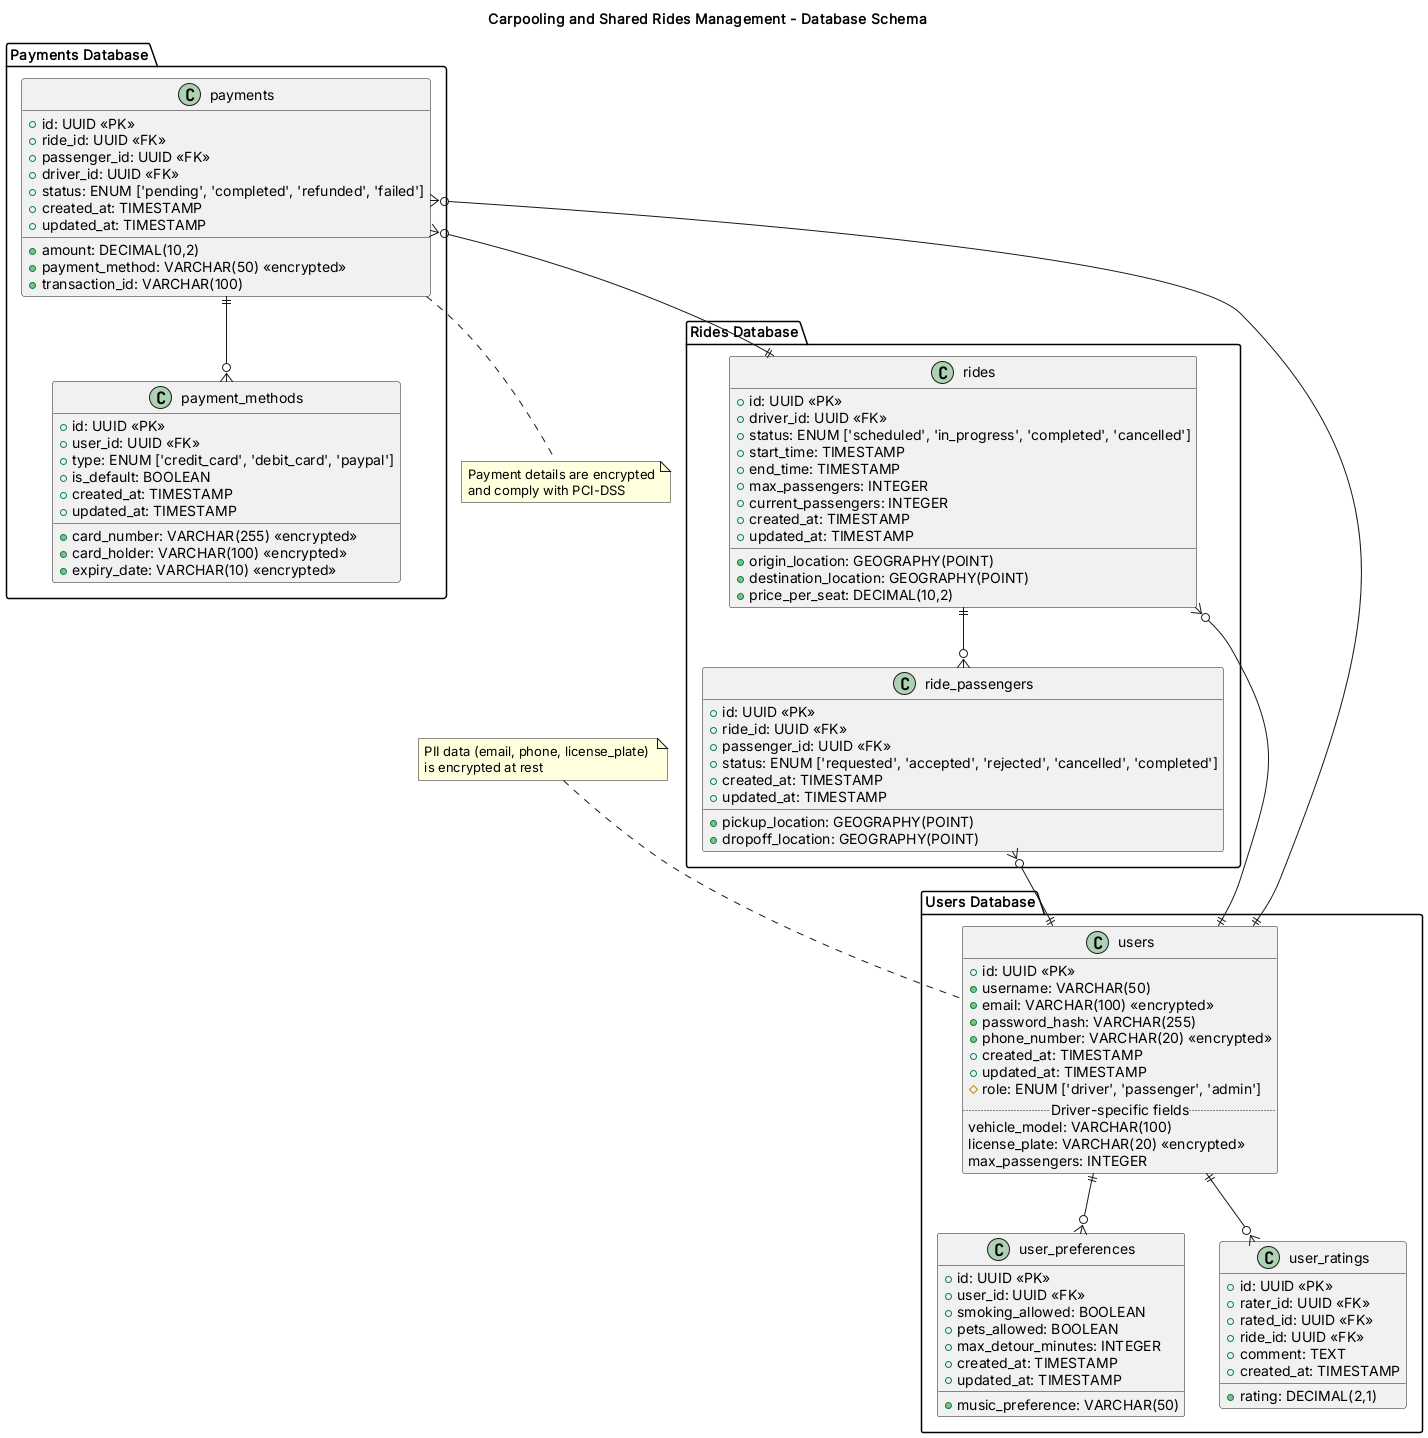

The diagram above was rendered by PlantUML. Its source (embedded in the PNG):
@startuml Database Schema

title Carpooling and Shared Rides Management - Database Schema

!define TABLE_BORDER_COLOR #073B4C
!define TABLE_HEADER_COLOR #118AB2
!define TABLE_ROW_COLOR #FFFFFF
!define ENCRYPTION_COLOR #FFB4A2

' Users Database
package "Users Database" {
  class users {
    + id: UUID <<PK>>
    + username: VARCHAR(50)
    + email: VARCHAR(100) <<encrypted>>
    + password_hash: VARCHAR(255)
    + phone_number: VARCHAR(20) <<encrypted>>
    + created_at: TIMESTAMP
    + updated_at: TIMESTAMP
    # role: ENUM ['driver', 'passenger', 'admin']
    .. Driver-specific fields ..
    vehicle_model: VARCHAR(100)
    license_plate: VARCHAR(20) <<encrypted>>
    max_passengers: INTEGER
  }

  class user_preferences {
    + id: UUID <<PK>>
    + user_id: UUID <<FK>>
    + smoking_allowed: BOOLEAN
    + pets_allowed: BOOLEAN
    + music_preference: VARCHAR(50)
    + max_detour_minutes: INTEGER
    + created_at: TIMESTAMP
    + updated_at: TIMESTAMP
  }

  class user_ratings {
    + id: UUID <<PK>>
    + rater_id: UUID <<FK>>
    + rated_id: UUID <<FK>>
    + ride_id: UUID <<FK>>
    + rating: DECIMAL(2,1)
    + comment: TEXT
    + created_at: TIMESTAMP
  }

  users ||--o{ user_preferences
  users ||--o{ user_ratings
}

' Rides Database
package "Rides Database" {
  class rides {
    + id: UUID <<PK>>
    + driver_id: UUID <<FK>>
    + status: ENUM ['scheduled', 'in_progress', 'completed', 'cancelled']
    + origin_location: GEOGRAPHY(POINT) 
    + destination_location: GEOGRAPHY(POINT)
    + start_time: TIMESTAMP
    + end_time: TIMESTAMP
    + max_passengers: INTEGER
    + current_passengers: INTEGER
    + price_per_seat: DECIMAL(10,2)
    + created_at: TIMESTAMP
    + updated_at: TIMESTAMP
  }

  class ride_passengers {
    + id: UUID <<PK>>
    + ride_id: UUID <<FK>>
    + passenger_id: UUID <<FK>>
    + pickup_location: GEOGRAPHY(POINT)
    + dropoff_location: GEOGRAPHY(POINT)
    + status: ENUM ['requested', 'accepted', 'rejected', 'cancelled', 'completed']
    + created_at: TIMESTAMP
    + updated_at: TIMESTAMP
  }

  rides ||--o{ ride_passengers
}

' Payments Database
package "Payments Database" {
  class payments {
    + id: UUID <<PK>>
    + ride_id: UUID <<FK>>
    + passenger_id: UUID <<FK>>
    + driver_id: UUID <<FK>>
    + amount: DECIMAL(10,2)
    + status: ENUM ['pending', 'completed', 'refunded', 'failed']
    + payment_method: VARCHAR(50) <<encrypted>>
    + transaction_id: VARCHAR(100)
    + created_at: TIMESTAMP
    + updated_at: TIMESTAMP
  }

  class payment_methods {
    + id: UUID <<PK>>
    + user_id: UUID <<FK>>
    + type: ENUM ['credit_card', 'debit_card', 'paypal']
    + card_number: VARCHAR(255) <<encrypted>>
    + card_holder: VARCHAR(100) <<encrypted>>
    + expiry_date: VARCHAR(10) <<encrypted>>
    + is_default: BOOLEAN
    + created_at: TIMESTAMP
    + updated_at: TIMESTAMP
  }

  payments ||--o{ payment_methods
}

' Database relationships across schemas
rides }o--|| users
ride_passengers }o--|| users
payments }o--|| rides
payments }o--|| users

note top of users
  PII data (email, phone, license_plate) 
  is encrypted at rest
end note

note bottom of payments
  Payment details are encrypted
  and comply with PCI-DSS
end note

@enduml